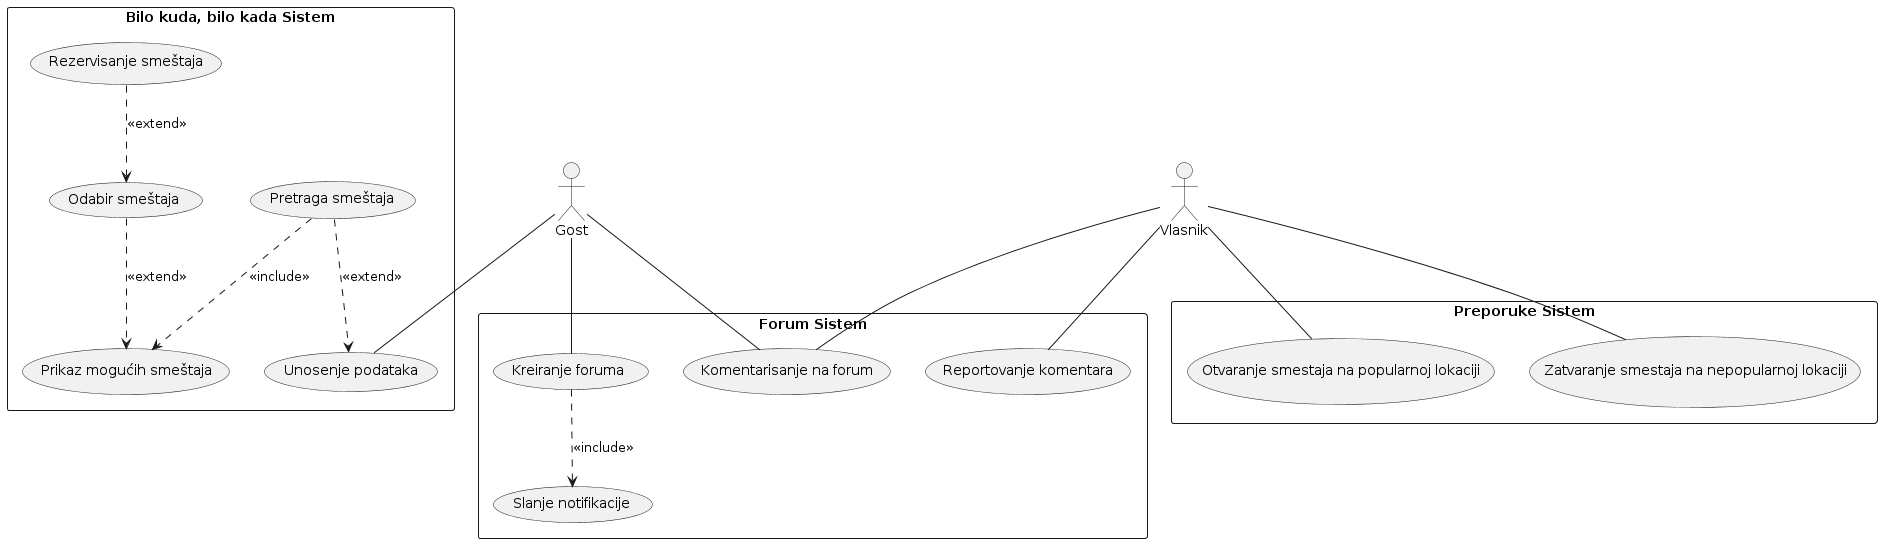

The diagram above was rendered by PlantUML. Its source (embedded in the PNG):
@startuml
actor Gost
actor Vlasnik

rectangle "Forum Sistem" {
    usecase "Kreiranje foruma" as UC1
    usecase "Komentarisanje na forum" as UC2
    usecase "Reportovanje komentara" as UC4
    usecase "Slanje notifikacije" as UC5

    Gost -- UC1
    Gost -- UC2
    Vlasnik -- UC2
    Vlasnik -- UC4

    UC1 ..> UC5 : <<include>>
}

rectangle "Bilo kuda, bilo kada Sistem" {
    usecase "Unosenje podataka" as UC7
    usecase "Pretraga smeštaja" as UC13
    usecase "Prikaz mogućih smeštaja" as UC10
    usecase "Odabir smeštaja" as UC11
    usecase "Rezervisanje smeštaja" as UC12
    
    Gost -- UC7
    
    UC13 ..> UC7 : <<extend>>
    UC13 ..> UC10 : <<include>>
    UC11 ..> UC10 : <<extend>>
    UC12 ..> UC11 : <<extend>>
    
}

rectangle "Preporuke Sistem" {
  usecase "Otvaranje smestaja na popularnoj lokaciji" as UC20
  usecase "Zatvaranje smestaja na nepopularnoj lokaciji" as UC21

  Vlasnik -- UC20
  Vlasnik -- UC21
}
@enduml